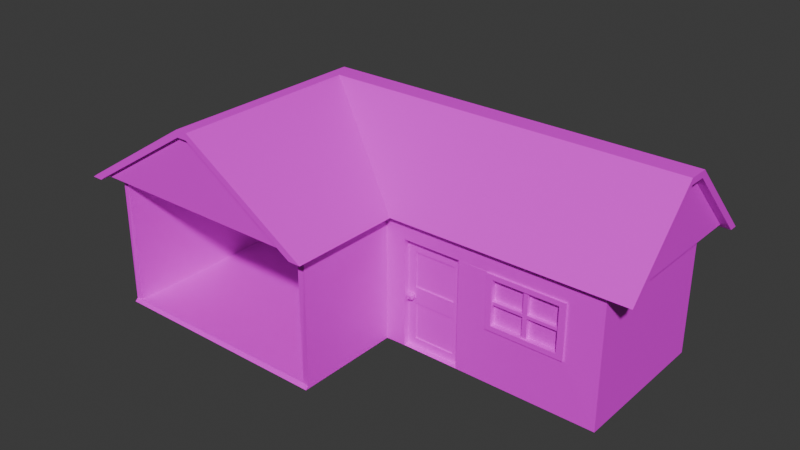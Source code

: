 # Source: dylansHouse.blend  (saved by Blender 4.3.34; exported with 4.5.12 LTS)
import bpy
from mathutils import Matrix  # noqa: F401  (used for matrix-valued properties, if any)

bpy.ops.wm.read_factory_settings(use_empty=True)
scene = bpy.context.scene
scene.name = 'Scene'

# ---- collections
col_collection = bpy.data.collections.new('Collection'); scene.collection.children.link(col_collection)

# ---- images (referenced by path relative to the original .blend; pixels are not part of the script)
import os
ASSET_DIR = os.environ.get("B2B_ASSET_DIR", "")  # directory of the original .blend (textures are referenced by path, not embedded)
HERE = os.path.dirname(os.path.abspath(__file__))  # packed textures are extracted next to this script under _unpacked/

def load_image(name, relpath, width, height, colorspace="sRGB"):
    """Load a texture the original file referenced (path relative to the .blend, or extracted next to this script)."""
    p = next((c for c in (os.path.join(HERE, relpath), os.path.join(ASSET_DIR, relpath)) if relpath and os.path.exists(c)), "")
    if p:
        img = bpy.data.images.load(p, check_existing=True)
        img.name = name
    else:  # same state as the original file: an image datablock whose file is absent (Cycles renders it pink)
        img = bpy.data.images.new(name, width, height)
        img.source = "FILE"
        img.filepath = "//" + (relpath or name)
    img.colorspace_settings.name = colorspace
    return img
img_dylanshousecolor = load_image('dylansHouseColor', 'dylansHouseColor.png', 1024, 1024, 'sRGB')
img_dylansroofcolor = load_image('dylansRoofColor', 'dylansRoofColor.png', 1024, 1024, 'sRGB')

# ---- materials (node trees are filled in below, after node groups)
mat_material_001 = bpy.data.materials.new('Material.001')
mat_material_002 = bpy.data.materials.new('Material.002')

# ---- material node trees
mat_material_001.use_nodes = True; mat_material_001.node_tree.nodes.clear()
_N = mat_material_001.node_tree.nodes; _L = mat_material_001.node_tree.links
n0 = _N.new('ShaderNodeBsdfPrincipled'); n0.name = 'Principled BSDF'; n0.location = (10, 300)
n1 = _N.new('ShaderNodeOutputMaterial'); n1.name = 'Material Output'; n1.location = (300, 300)
n2 = _N.new('ShaderNodeTexImage'); n2.name = 'Image Texture'; n2.location = (-280, 280)
n2.image = img_dylanshousecolor
_L.new(n0.outputs[0], n1.inputs[0])
_L.new(n2.outputs[0], n0.inputs[0])
n1.is_active_output = True
mat_material_002.use_nodes = True; mat_material_002.node_tree.nodes.clear()
_N = mat_material_002.node_tree.nodes; _L = mat_material_002.node_tree.links
n0 = _N.new('ShaderNodeBsdfPrincipled'); n0.name = 'Principled BSDF'; n0.location = (10, 300)
n1 = _N.new('ShaderNodeOutputMaterial'); n1.name = 'Material Output'; n1.location = (300, 300)
n2 = _N.new('ShaderNodeTexImage'); n2.name = 'Image Texture'; n2.location = (-280, 280)
n2.image = img_dylansroofcolor
_L.new(n0.outputs[0], n1.inputs[0])
_L.new(n2.outputs[0], n0.inputs[0])
n1.is_active_output = True

# ---- world
world_world = bpy.data.worlds.new('World'); scene.world = world_world
world_world.use_nodes = True; world_world.node_tree.nodes.clear()
_N = world_world.node_tree.nodes; _L = world_world.node_tree.links
n0 = _N.new('ShaderNodeOutputWorld'); n0.name = 'World Output'; n0.location = (300, 300)
n1 = _N.new('ShaderNodeBackground'); n1.name = 'Background'; n1.location = (10, 300)
n1.inputs[0].default_value = (0.05088, 0.05088, 0.05088, 1.0)
_L.new(n1.outputs[0], n0.inputs[0])
n0.is_active_output = True
world_world.color = (0.05088, 0.05088, 0.05088)
world_world.sun_shadow_jitter_overblur = 0.0

# ---- meshes
me_plane = bpy.data.meshes.new('Plane')
me_plane.from_pydata([(-0.8344, 0.5917, 0.0), (-0.8344, -1.017, 0.0), (0.5959, 0.5917, 0.0), (0.5959, -1.017, 0.0), (-0.7988, 0.5244, 0.01505), (-0.7988, -0.991, 0.01505), (0.5519, 0.5244, 0.01505), (0.5519, -0.991, 0.01505), (-0.8344, 0.5917, 0.01505), (-0.8344, -0.9988, 0.01552), (0.5959, -0.9988, 0.01552), (0.5959, 0.5917, 0.8224), (-0.8344, 0.5917, 0.8224), (-0.8344, -0.991, 0.8224), (0.5959, -0.991, 0.8224), (0.5519, 0.5244, 0.8224), (-0.7988, 0.5244, 0.8224), (-0.7988, -0.991, 0.8224), (0.5519, -0.991, 0.8224), (0.5959, -0.3492, 0.0), (0.5959, -0.3492, 0.8224), (1.96, -0.3492, 0.0), (1.96, 0.5917, 0.0), (1.96, 0.5917, 0.01505), (1.96, -0.3492, 0.8224), (1.96, 0.5917, 0.8224), (0.7226, -0.3492, 0.003028), (1.086, -0.3492, 0.003028), (0.7226, -0.3492, 0.6792), (1.086, -0.3492, 0.6792), (0.7226, -0.3127, 0.6792), (1.086, -0.3127, 0.6792), (0.775, -0.3127, 0.3842), (1.034, -0.3127, 0.3842), (0.775, -0.3127, 0.6021), (1.034, -0.3127, 0.6021), (0.7226, -0.3127, 0.003028), (1.086, -0.3127, 0.003028), (1.086, -0.3127, 0.3347), (0.7226, -0.3127, 0.3347), (0.775, -0.3127, 0.05453), (1.034, -0.3127, 0.05453), (1.034, -0.3127, 0.2832), (0.775, -0.3127, 0.2832), (0.775, -0.3054, 0.3842), (1.034, -0.3054, 0.3842), (0.775, -0.3054, 0.6021), (1.034, -0.3054, 0.6021), (0.775, -0.3054, 0.05453), (1.034, -0.3054, 0.05453), (1.034, -0.3054, 0.2832), (0.775, -0.3054, 0.2832), (0.7524, -0.3279, 0.2998), (0.7713, -0.3417, 0.3142), (0.7452, -0.3502, 0.3142), (0.729, -0.3279, 0.3142), (0.7452, -0.3057, 0.3142), (0.7713, -0.3142, 0.3142), (0.7596, -0.3502, 0.3376), (0.7335, -0.3417, 0.3376), (0.7335, -0.3142, 0.3376), (0.7596, -0.3057, 0.3376), (0.7758, -0.3279, 0.3376), (0.7524, -0.3279, 0.3521), (1.274, -0.3513, 0.6774), (1.274, -0.3513, 0.3402), (1.751, -0.3513, 0.3402), (1.751, -0.3513, 0.6774), (1.309, -0.3513, 0.6479), (1.309, -0.3513, 0.3722), (1.71, -0.3513, 0.3722), (1.71, -0.3513, 0.6479), (1.496, -0.3513, 0.3722), (1.524, -0.3513, 0.3722), (1.524, -0.3513, 0.6479), (1.496, -0.3513, 0.6479), (1.524, -0.3513, 0.5154), (1.71, -0.3513, 0.5154), (1.496, -0.3513, 0.5154), (1.309, -0.3513, 0.5154), (1.524, -0.3513, 0.4968), (1.71, -0.3513, 0.4968), (1.496, -0.3513, 0.4968), (1.309, -0.3513, 0.4968), (1.274, -0.3605, 0.6774), (1.274, -0.3605, 0.3402), (1.751, -0.3605, 0.3402), (1.751, -0.3605, 0.6774), (1.524, -0.3605, 0.3722), (1.71, -0.3605, 0.3722), (1.71, -0.3605, 0.5154), (1.71, -0.3605, 0.6479), (1.309, -0.3605, 0.4968), (1.309, -0.3605, 0.3722), (1.309, -0.3605, 0.6479), (1.496, -0.3605, 0.3722), (1.71, -0.3605, 0.4968), (1.309, -0.3605, 0.5154), (1.524, -0.327, 0.3722), (1.71, -0.327, 0.3722), (1.71, -0.327, 0.5154), (1.71, -0.327, 0.6479), (1.309, -0.327, 0.4968), (1.309, -0.327, 0.3722), (1.496, -0.327, 0.6479), (1.309, -0.327, 0.6479), (1.496, -0.327, 0.3722), (1.524, -0.327, 0.6479), (1.496, -0.327, 0.4968), (1.524, -0.327, 0.5154), (1.524, -0.327, 0.4968), (1.496, -0.327, 0.5154), (1.309, -0.327, 0.5154), (1.71, -0.327, 0.4968), (0.5519, 0.1067, 0.01505), (0.5519, 0.423, 0.01505), (0.5519, 0.423, 0.6782), (0.5519, 0.1072, 0.6782), (0.5711, 0.1067, 0.01505), (0.5711, 0.423, 0.01505), (0.5711, 0.423, 0.6782), (0.5711, 0.1072, 0.6782), (0.5532, 0.3804, 0.3058), (0.5722, 0.3667, 0.3202), (0.546, 0.3582, 0.3202), (0.5298, 0.3804, 0.3202), (0.546, 0.4027, 0.3202), (0.5722, 0.3942, 0.3202), (0.5605, 0.3582, 0.3436), (0.5343, 0.3667, 0.3436), (0.5343, 0.3942, 0.3436), (0.5605, 0.4027, 0.3436), (0.5766, 0.3804, 0.3436), (0.5532, 0.3804, 0.3581)], [], [(0, 2, 19, 3, 1), (4, 5, 7, 114, 115, 6), (24, 21, 22, 23, 25), (0, 1, 9, 8), (9, 5, 17, 13), (5, 4, 16, 17), (16, 15, 11, 12), (17, 16, 12, 13), (15, 18, 14, 20, 11), (8, 9, 13, 12), (4, 6, 15, 16), (7, 10, 14, 18), (6, 115, 116, 117, 114, 7, 18, 15), (1, 3, 10, 7, 5, 9), (3, 19, 20, 14, 10), (11, 20, 24, 25), (75, 78, 76, 74), (19, 2, 22, 21, 27, 26), (27, 29, 31, 38, 37), (28, 26, 36, 39, 30), (29, 28, 30, 31), (26, 27, 37, 36), (34, 35, 31, 30), (32, 34, 30, 39, 38, 31, 35, 33), (40, 43, 39, 36), (43, 42, 38, 39), (42, 41, 37, 38), (43, 40, 48, 51), (35, 34, 46, 47), (41, 40, 36, 37), (48, 49, 50, 51), (44, 45, 47, 46), (32, 33, 45, 44), (40, 41, 49, 48), (33, 35, 47, 45), (42, 43, 51, 50), (34, 32, 44, 46), (41, 42, 50, 49), (52, 53, 54), (53, 52, 57), (52, 54, 55), (52, 55, 56), (52, 56, 57), (53, 57, 62), (54, 53, 58), (55, 54, 59), (56, 55, 60), (57, 56, 61), (53, 62, 58), (54, 58, 59), (55, 59, 60), (56, 60, 61), (57, 61, 62), (58, 62, 63), (59, 58, 63), (60, 59, 63), (61, 60, 63), (62, 61, 63), (20, 19, 26, 28, 29, 64, 67, 24), (24, 67, 66, 65, 64, 29, 27, 21), (72, 69, 93, 95), (74, 76, 109, 107), (70, 73, 88, 89), (67, 64, 84, 87), (73, 70, 99, 98), (76, 77, 100, 109), (76, 78, 82, 80), (77, 76, 80, 81), (83, 82, 78, 79), (72, 82, 108, 106), (80, 82, 72, 73), (85, 86, 87, 91, 90, 96, 89, 88, 95, 93), (85, 93, 92, 97, 94, 84), (84, 94, 91, 87), (81, 70, 89, 96), (71, 77, 90, 91), (77, 81, 96, 90), (69, 83, 92, 93), (64, 65, 85, 84), (73, 72, 95, 88), (83, 79, 97, 92), (79, 68, 94, 97), (65, 66, 86, 85), (66, 67, 87, 86), (68, 71, 91, 94), (103, 106, 108, 102), (107, 109, 100, 101), (112, 111, 104, 105), (113, 110, 98, 99), (80, 73, 98, 110), (69, 72, 106, 103), (70, 81, 113, 99), (77, 71, 101, 100), (83, 69, 103, 102), (78, 75, 104, 111), (68, 79, 112, 105), (71, 74, 107, 101), (82, 83, 102, 108), (75, 68, 105, 104), (79, 78, 111, 112), (81, 80, 110, 113), (118, 121, 120, 119), (117, 116, 120, 121), (115, 114, 118, 119), (114, 117, 121, 118), (116, 115, 119, 120), (122, 123, 124), (123, 122, 127), (122, 124, 125), (122, 125, 126), (122, 126, 127), (123, 127, 132), (124, 123, 128), (125, 124, 129), (126, 125, 130), (127, 126, 131), (123, 132, 128), (124, 128, 129), (125, 129, 130), (126, 130, 131), (127, 131, 132), (128, 132, 133), (129, 128, 133), (130, 129, 133), (131, 130, 133), (132, 131, 133), (2, 0, 8, 12, 11, 25, 23, 22)])
_uv = me_plane.uv_layers.new(name='UVMap')
_uv.uv.foreach_set('vector', [0.01399, 0.4966, 0.01399, 0.2496, 0.1765, 0.2496, 0.2918, 0.2496, 0.2918, 0.4966, 0.2548, 0.5245, 0.2548, 0.7861, 0.02159, 0.7861, 0.02159, 0.5966, 0.02159, 0.542, 0.02159, 0.5245, 0.7629, 0.9506, 0.621, 0.9506, 0.621, 0.7881, 0.6236, 0.7881, 0.7629, 0.7881, 0.289, 0.8023, 0.289, 0.5245, 0.2916, 0.5277, 0.2916, 0.8023, 0.5914, 0.9203, 0.5853, 0.9204, 0.5853, 0.781, 0.5914, 0.781, 0.9303, 0.3037, 0.9303, 0.5653, 0.791, 0.5653, 0.791, 0.3037, 0.5814, 0.4904, 0.5814, 0.2572, 0.593, 0.2496, 0.593, 0.4966, 0.3198, 0.4904, 0.5814, 0.4904, 0.593, 0.4966, 0.3198, 0.4966, 0.5814, 0.2572, 0.3198, 0.2572, 0.3198, 0.2496, 0.4306, 0.2496, 0.593, 0.2496, 0.2916, 0.8023, 0.2916, 0.5277, 0.4309, 0.529, 0.4309, 0.8023, 0.9304, 0.5933, 0.9304, 0.8266, 0.791, 0.8266, 0.791, 0.5933, 0.5573, 0.9204, 0.5497, 0.9203, 0.5497, 0.781, 0.5573, 0.781, 0.9303, 0.01399, 0.9303, 0.03149, 0.8158, 0.03149, 0.8158, 0.08603, 0.9303, 0.08612, 0.9303, 0.2757, 0.791, 0.2757, 0.791, 0.01399, 0.261, 0.7907, 0.01399, 0.7907, 0.01399, 0.7875, 0.02159, 0.7861, 0.2548, 0.7861, 0.261, 0.7875, 0.5743, 0.6665, 0.4589, 0.6665, 0.4589, 0.5245, 0.5698, 0.5245, 0.5711, 0.6638, 0.593, 0.2496, 0.4306, 0.2496, 0.4306, 0.01399, 0.593, 0.01399, 0.5924, 0.7115, 0.5737, 0.7247, 0.5709, 0.7207, 0.5896, 0.7075, 0.1765, 0.2496, 0.01399, 0.2496, 0.01399, 0.01399, 0.1765, 0.01399, 0.1765, 0.1649, 0.1765, 0.2277, 0.1828, 0.9354, 0.1828, 0.8187, 0.1891, 0.8187, 0.1891, 0.8781, 0.1891, 0.9354, 0.2234, 0.8187, 0.2234, 0.9354, 0.2171, 0.9354, 0.2171, 0.8781, 0.2171, 0.8187, 0.8205, 0.9174, 0.8205, 0.8546, 0.8268, 0.8546, 0.8268, 0.9174, 0.8548, 0.9174, 0.8548, 0.8546, 0.8611, 0.8546, 0.8611, 0.9174, 0.5127, 0.7078, 0.468, 0.7078, 0.4589, 0.6945, 0.5217, 0.6945, 0.5127, 0.7454, 0.5127, 0.7078, 0.5217, 0.6945, 0.5217, 0.754, 0.4589, 0.754, 0.4589, 0.6945, 0.468, 0.7078, 0.468, 0.7454, 0.5127, 0.8024, 0.5127, 0.7629, 0.5217, 0.754, 0.5217, 0.8112, 0.5127, 0.7629, 0.468, 0.7629, 0.4589, 0.754, 0.5217, 0.754, 0.468, 0.7629, 0.468, 0.8024, 0.4589, 0.8112, 0.4589, 0.754, 0.09786, 0.929, 0.09786, 0.9684, 0.0966, 0.9684, 0.0966, 0.929, 0.9583, 0.1449, 0.9583, 0.1002, 0.9596, 0.1002, 0.9596, 0.1449, 0.468, 0.8024, 0.5127, 0.8024, 0.5217, 0.8112, 0.4589, 0.8112, 0.289, 0.875, 0.289, 0.8303, 0.3285, 0.8303, 0.3285, 0.875, 0.3941, 0.8303, 0.3941, 0.875, 0.3564, 0.875, 0.3564, 0.8303, 0.9584, 0.638, 0.9584, 0.5933, 0.9596, 0.5933, 0.9596, 0.638, 0.9584, 0.7107, 0.9584, 0.666, 0.9596, 0.666, 0.9596, 0.7107, 0.5497, 0.986, 0.5497, 0.9484, 0.551, 0.9484, 0.551, 0.986, 0.9583, 0.2176, 0.9583, 0.1729, 0.9596, 0.1729, 0.9596, 0.2176, 0.5802, 0.9484, 0.5802, 0.986, 0.579, 0.986, 0.579, 0.9484, 0.9584, 0.7782, 0.9584, 0.7387, 0.9596, 0.7387, 0.9596, 0.7782, 0.0502, 0.965, 0.04617, 0.965, 0.04896, 0.9611, 0.04617, 0.965, 0.0502, 0.965, 0.04896, 0.9688, 0.0502, 0.965, 0.04896, 0.9611, 0.05347, 0.9626, 0.0502, 0.965, 0.05347, 0.9626, 0.05347, 0.9674, 0.0502, 0.965, 0.05347, 0.9674, 0.04896, 0.9688, 0.2171, 0.9696, 0.2171, 0.9648, 0.2212, 0.9672, 0.9211, 0.9796, 0.9211, 0.975, 0.9251, 0.9771, 0.4261, 0.9767, 0.4261, 0.9805, 0.4221, 0.979, 0.4261, 0.9728, 0.4261, 0.9767, 0.4221, 0.9743, 0.9572, 0.9816, 0.9531, 0.9796, 0.9572, 0.9771, 0.2171, 0.9696, 0.2212, 0.9672, 0.2211, 0.9711, 0.9211, 0.9796, 0.9251, 0.9771, 0.9251, 0.9816, 0.4261, 0.9767, 0.4221, 0.979, 0.4221, 0.9743, 0.9531, 0.9796, 0.9531, 0.975, 0.9572, 0.9771, 0.2171, 0.9648, 0.2211, 0.9634, 0.2212, 0.9672, 0.289, 0.9693, 0.289, 0.9646, 0.2923, 0.9669, 0.2935, 0.9708, 0.289, 0.9693, 0.2923, 0.9669, 0.2963, 0.967, 0.2935, 0.9708, 0.2923, 0.9669, 0.2935, 0.9631, 0.2963, 0.967, 0.2923, 0.9669, 0.289, 0.9646, 0.2935, 0.9631, 0.2923, 0.9669, 0.621, 0.5245, 0.763, 0.5245, 0.7625, 0.5464, 0.6457, 0.5464, 0.6457, 0.6092, 0.646, 0.6417, 0.646, 0.724, 0.621, 0.7601, 0.621, 0.7601, 0.646, 0.724, 0.7042, 0.724, 0.7042, 0.6417, 0.646, 0.6417, 0.6457, 0.6092, 0.7625, 0.6092, 0.763, 0.7601, 0.4605, 0.8762, 0.4605, 0.9086, 0.4589, 0.9086, 0.4589, 0.8762, 0.9625, 0.2456, 0.9625, 0.2684, 0.9583, 0.2684, 0.9583, 0.2456, 0.4605, 0.8392, 0.4605, 0.8714, 0.4589, 0.8714, 0.4589, 0.8392, 0.7925, 0.8546, 0.7925, 0.9369, 0.791, 0.9369, 0.791, 0.8546, 0.4605, 0.8714, 0.4605, 0.8392, 0.4647, 0.8392, 0.4647, 0.8714, 0.8527, 0.9775, 0.8527, 0.9453, 0.8569, 0.9453, 0.8569, 0.9775, 0.5709, 0.7207, 0.5737, 0.7247, 0.5711, 0.7266, 0.5683, 0.7226, 0.5523, 0.6945, 0.5709, 0.7207, 0.5683, 0.7226, 0.5497, 0.6963, 0.5898, 0.753, 0.5711, 0.7266, 0.5737, 0.7247, 0.5924, 0.7512, 0.4927, 0.971, 0.4927, 0.9495, 0.4969, 0.9495, 0.4969, 0.971, 0.5683, 0.7226, 0.5711, 0.7266, 0.5535, 0.739, 0.5507, 0.735, 0.0966, 0.901, 0.0966, 0.8187, 0.1548, 0.8187, 0.1497, 0.8257, 0.1269, 0.8257, 0.1237, 0.8257, 0.1021, 0.8257, 0.1021, 0.8578, 0.1021, 0.8627, 0.1021, 0.8951, 0.0966, 0.901, 0.1021, 0.8951, 0.1237, 0.8951, 0.1269, 0.8951, 0.1497, 0.8951, 0.1548, 0.901, 0.1548, 0.901, 0.1497, 0.8951, 0.1497, 0.8257, 0.1548, 0.8187, 0.9599, 0.3298, 0.9599, 0.3513, 0.9583, 0.3513, 0.9583, 0.3298, 0.9599, 0.3037, 0.9599, 0.3265, 0.9583, 0.3265, 0.9583, 0.3037, 0.9599, 0.3265, 0.9599, 0.3298, 0.9583, 0.3298, 0.9583, 0.3265, 0.9625, 0.4268, 0.9625, 0.4053, 0.9641, 0.4053, 0.9641, 0.4268, 0.9599, 0.4548, 0.9599, 0.5131, 0.9583, 0.5131, 0.9583, 0.4548, 0.4605, 0.8714, 0.4605, 0.8762, 0.4589, 0.8762, 0.4589, 0.8714, 0.9625, 0.4053, 0.9625, 0.4021, 0.9641, 0.4021, 0.9641, 0.4053, 0.9625, 0.4021, 0.9625, 0.3792, 0.9641, 0.3792, 0.9641, 0.4021, 0.4943, 0.8392, 0.4943, 0.9215, 0.4927, 0.9215, 0.4927, 0.8392, 0.9583, 0.07222, 0.9583, 0.01399, 0.9599, 0.01399, 0.9599, 0.07222, 0.9399, 0.924, 0.9399, 0.8546, 0.9415, 0.8546, 0.9415, 0.924, 0.3614, 0.903, 0.3614, 0.9354, 0.3398, 0.9354, 0.3398, 0.903, 0.289, 0.903, 0.3119, 0.903, 0.3119, 0.9351, 0.289, 0.9351, 0.912, 0.8546, 0.912, 0.8869, 0.8891, 0.8869, 0.8891, 0.8546, 0.9106, 0.9149, 0.9106, 0.9471, 0.8891, 0.9471, 0.8891, 0.9149, 0.01818, 0.9611, 0.01818, 0.9827, 0.01399, 0.9827, 0.01399, 0.9611, 0.4605, 0.9086, 0.4605, 0.8762, 0.4647, 0.8762, 0.4647, 0.9086, 0.9599, 0.3513, 0.9599, 0.3298, 0.9641, 0.3298, 0.9641, 0.3513, 0.9599, 0.3265, 0.9599, 0.3037, 0.9641, 0.3037, 0.9641, 0.3265, 0.9625, 0.4053, 0.9625, 0.4268, 0.9583, 0.4268, 0.9583, 0.4053, 0.9583, 0.5639, 0.9583, 0.541, 0.9625, 0.541, 0.9625, 0.5639, 0.9625, 0.3792, 0.9625, 0.4021, 0.9583, 0.4021, 0.9583, 0.3792, 0.8247, 0.9453, 0.8247, 0.9775, 0.8205, 0.9775, 0.8205, 0.9453, 0.4589, 0.969, 0.4589, 0.9366, 0.4631, 0.9366, 0.4631, 0.969, 0.13, 0.929, 0.13, 0.9613, 0.1258, 0.9613, 0.1258, 0.929, 0.9695, 0.8869, 0.9695, 0.8546, 0.9737, 0.8546, 0.9737, 0.8869, 0.9737, 0.9149, 0.9737, 0.9471, 0.9695, 0.9471, 0.9695, 0.9149, 0.01399, 0.9332, 0.01408, 0.8187, 0.06861, 0.8187, 0.06861, 0.9332, 0.3927, 0.903, 0.3927, 0.9575, 0.3893, 0.9575, 0.3893, 0.903, 0.02159, 0.542, 0.02159, 0.5966, 0.01827, 0.5966, 0.01827, 0.542, 0.4221, 0.9448, 0.4221, 0.8303, 0.4254, 0.8303, 0.4254, 0.9448, 0.2547, 0.8187, 0.2547, 0.9332, 0.2514, 0.9332, 0.2514, 0.8187, 0.9624, 0.81, 0.9584, 0.81, 0.9611, 0.8061, 0.9584, 0.81, 0.9624, 0.81, 0.9611, 0.8138, 0.9624, 0.81, 0.9611, 0.8061, 0.9657, 0.8076, 0.9624, 0.81, 0.9657, 0.8076, 0.9657, 0.8124, 0.9624, 0.81, 0.9657, 0.8124, 0.9611, 0.8138, 0.3398, 0.9696, 0.3398, 0.9648, 0.3439, 0.9672, 0.8891, 0.9796, 0.8891, 0.975, 0.8931, 0.9771, 0.1869, 0.9672, 0.1868, 0.9711, 0.1828, 0.9696, 0.1868, 0.9634, 0.1869, 0.9672, 0.1828, 0.9648, 0.625, 0.9851, 0.621, 0.9831, 0.625, 0.9806, 0.3398, 0.9696, 0.3439, 0.9672, 0.3438, 0.971, 0.8891, 0.9796, 0.8931, 0.9771, 0.8931, 0.9816, 0.1869, 0.9672, 0.1828, 0.9696, 0.1828, 0.9648, 0.621, 0.9831, 0.621, 0.9786, 0.625, 0.9806, 0.3398, 0.9648, 0.3438, 0.9634, 0.3439, 0.9672, 0.2514, 0.9674, 0.2514, 0.9626, 0.2547, 0.965, 0.2559, 0.9688, 0.2514, 0.9674, 0.2547, 0.965, 0.2587, 0.965, 0.2559, 0.9688, 0.2547, 0.965, 0.2559, 0.9612, 0.2587, 0.965, 0.2547, 0.965, 0.2514, 0.9626, 0.2559, 0.9612, 0.2547, 0.965, 0.763, 0.2496, 0.763, 0.4966, 0.7604, 0.4966, 0.621, 0.4966, 0.621, 0.2496, 0.621, 0.01399, 0.7604, 0.01399, 0.763, 0.01399])
me_plane.materials.append(mat_material_001)
me_plane.update()
me_plane_001 = bpy.data.meshes.new('Plane.001')
me_plane_001.from_pydata([(-4.739, -5.373, 4.138), (3.032, -5.373, 4.138), (-4.739, 3.311, 4.138), (3.032, 3.311, 4.138), (-4.739, -1.821, 4.138), (3.032, -1.821, 4.138), (10.52, 3.311, 4.138), (10.52, -1.821, 4.138), (-1.0, -1.821, 6.472), (-1.0, -5.373, 6.472), (-0.6232, -5.373, 6.472), (-0.6232, 0.3829, 6.472), (3.032, 1.006, 6.472), (-1.0, 1.006, 6.472), (10.52, 0.3829, 6.472), (10.52, 1.006, 6.472), (-4.39, -5.373, 4.138), (2.65, -5.373, 4.138), (-0.9791, -5.373, 6.26), (-0.6522, -5.373, 6.26), (-4.39, -5.244, 4.138), (2.65, -5.244, 4.138), (-0.9791, -5.244, 6.26), (-0.6522, -5.244, 6.26), (10.52, -1.531, 4.138), (10.52, 3.038, 4.138), (10.52, 0.41, 6.276), (10.52, 0.9334, 6.276), (10.27, -1.531, 4.138), (10.27, 0.41, 6.276), (10.27, 0.9334, 6.276), (10.27, 3.038, 4.138), (-4.39, -1.821, 4.138), (2.65, -1.821, 4.138), (3.032, -1.531, 4.138), (3.032, 3.038, 4.138), (-4.39, 3.311, 4.138), (3.032, -1.52, 4.138), (2.65, -1.52, 4.138), (-4.739, 3.038, 4.138), (-4.39, 3.038, 4.138), (2.885, -5.373, 3.991), (3.267, -5.373, 3.991), (3.267, -1.957, 3.991), (10.52, -1.957, 3.991), (10.52, -1.667, 3.991), (2.885, -5.244, 3.991), (10.5, -1.667, 3.991), (2.885, -1.821, 3.991), (3.267, -1.667, 3.991), (3.267, -1.656, 3.991), (2.885, -1.656, 3.991), (-4.951, -1.821, 3.997), (-4.951, -5.373, 3.997), (-4.39, 3.452, 3.997), (-4.951, 3.452, 3.997), (-4.951, 3.038, 3.997), (10.52, 3.179, 3.997), (10.52, 3.452, 3.997), (3.032, 3.452, 3.997), (-4.601, -5.373, 3.997), (-4.601, -5.244, 3.997), (10.27, 3.179, 3.997), (-4.601, -1.821, 3.997), (-4.601, 3.179, 3.997), (3.032, 3.179, 3.997)], [], [(12, 13, 8, 9, 10, 11, 14, 15), (4, 0, 9, 8, 13, 2, 39), (3, 36, 2, 13, 12, 15, 6), (5, 7, 14, 11), (7, 24, 26, 27, 25, 6, 15, 14), (1, 5, 11, 10), (0, 16, 18, 19, 17, 1, 10, 9), (25, 27, 30, 31), (18, 16, 20, 22), (21, 23, 22, 20), (19, 18, 22, 23), (17, 19, 23, 21), (31, 30, 29, 28), (27, 26, 29, 30), (26, 24, 28, 29), (38, 37, 50, 51), (20, 32, 33, 21), (3, 6, 58, 59), (35, 31, 28, 34, 37), (32, 40, 35, 37, 38, 33), (46, 48, 51, 43, 42, 41), (17, 21, 46, 41), (34, 28, 47, 49), (7, 5, 43, 44), (24, 7, 44, 45), (37, 34, 49, 50), (5, 1, 42, 43), (28, 24, 45, 47), (1, 17, 41, 42), (21, 33, 48, 46), (33, 38, 51, 48), (43, 51, 50, 49, 47, 45, 44), (39, 2, 55, 56), (52, 56, 55, 64, 63, 61, 60, 53), (64, 55, 54, 59, 58, 57, 62, 65), (25, 31, 62, 57), (35, 40, 64, 65), (0, 4, 52, 53), (31, 35, 65, 62), (2, 36, 54, 55), (36, 3, 59, 54), (32, 20, 61, 63), (16, 0, 53, 60), (4, 39, 56, 52), (40, 32, 63, 64), (20, 16, 60, 61), (6, 25, 57, 58)])
_uv = me_plane_001.uv_layers.new(name='UVMap')
_uv.uv.foreach_set('vector', [0.2105, 0.3443, 0.2105, 0.5251, 0.121, 0.5251, 0.008511, 0.5251, 0.008511, 0.5082, 0.1908, 0.5082, 0.1908, 0.008511, 0.2105, 0.008511, 0.1952, 0.6928, 0.08266, 0.6928, 0.008511, 0.5251, 0.121, 0.5251, 0.2105, 0.5251, 0.3577, 0.6928, 0.349, 0.6928, 0.3577, 0.3443, 0.3577, 0.6772, 0.3577, 0.6928, 0.2105, 0.5251, 0.2105, 0.3443, 0.2105, 0.008511, 0.3577, 0.008511, 0.8959, 0.1725, 0.8959, 0.5082, 0.752, 0.5082, 0.752, 0.008511, 0.01511, 0.9558, 0.0151, 0.9429, 0.1109, 0.8557, 0.1109, 0.8322, 0.01486, 0.7379, 0.01484, 0.7257, 0.1197, 0.8289, 0.1197, 0.8569, 0.08266, 0.3443, 0.1952, 0.3443, 0.1908, 0.5082, 0.008511, 0.5082, 0.9841, 0.5347, 0.9841, 0.5504, 0.9144, 0.7033, 0.9144, 0.718, 0.9839, 0.8661, 0.9839, 0.8833, 0.9075, 0.7193, 0.9075, 0.7024, 0.7174, 0.7023, 0.5828, 0.7023, 0.5828, 0.6911, 0.7174, 0.6911, 0.3836, 0.1867, 0.4511, 0.03368, 0.4552, 0.03368, 0.3878, 0.1867, 0.9915, 0.3243, 0.9219, 0.1762, 0.9219, 0.1615, 0.9915, 0.008511, 0.3836, 0.2013, 0.3836, 0.1867, 0.3878, 0.1867, 0.3878, 0.2013, 0.4511, 0.3494, 0.3836, 0.2013, 0.3878, 0.2013, 0.4552, 0.3494, 0.2326, 0.9243, 0.1367, 0.8299, 0.1367, 0.8064, 0.2326, 0.7193, 0.5828, 0.7023, 0.5662, 0.7023, 0.5662, 0.6911, 0.5828, 0.6911, 0.8905, 0.861, 0.7609, 0.861, 0.7609, 0.8497, 0.8905, 0.8497, 0.2496, 0.747, 0.2496, 0.7299, 0.2586, 0.7193, 0.2586, 0.7365, 0.4552, 0.03368, 0.5635, 0.03368, 0.5635, 0.3494, 0.4552, 0.3494, 0.3577, 0.3443, 0.3577, 0.008511, 0.3666, 0.008511, 0.3666, 0.3443, 0.7174, 0.3666, 0.7174, 0.6911, 0.5727, 0.6911, 0.5727, 0.3666, 0.5731, 0.3666, 0.5635, 0.03368, 0.7174, 0.03368, 0.7174, 0.3666, 0.5731, 0.3666, 0.5731, 0.3494, 0.5635, 0.3494, 0.4599, 0.36, 0.5682, 0.36, 0.5734, 0.36, 0.5639, 0.3771, 0.4557, 0.3771, 0.4557, 0.36, 0.4511, 0.3494, 0.4552, 0.3494, 0.4599, 0.36, 0.4557, 0.36, 0.7609, 0.5252, 0.7609, 0.8497, 0.752, 0.8603, 0.752, 0.5358, 0.8959, 0.5082, 0.8959, 0.1725, 0.9049, 0.183, 0.9049, 0.5082, 0.0151, 0.9429, 0.01511, 0.9558, 0.008526, 0.9619, 0.008511, 0.949, 0.2756, 0.7194, 0.276, 0.7193, 0.276, 0.7299, 0.2756, 0.7299, 0.1952, 0.3443, 0.08266, 0.3443, 0.08733, 0.3337, 0.1955, 0.3337, 0.7609, 0.8497, 0.7609, 0.861, 0.752, 0.861, 0.752, 0.8603, 0.9839, 0.8833, 0.9839, 0.8661, 0.9887, 0.8767, 0.9887, 0.8938, 0.4552, 0.3494, 0.5635, 0.3494, 0.5682, 0.36, 0.4599, 0.36, 0.5635, 0.3494, 0.5731, 0.3494, 0.5734, 0.36, 0.5682, 0.36, 0.5639, 0.3771, 0.5734, 0.36, 0.5734, 0.3771, 0.5731, 0.3771, 0.5731, 0.7016, 0.5731, 0.7023, 0.5639, 0.7023, 0.349, 0.6928, 0.3577, 0.6928, 0.3666, 0.7023, 0.3535, 0.7023, 0.568, 0.008511, 0.7218, 0.008511, 0.7349, 0.008511, 0.7263, 0.02419, 0.568, 0.02419, 0.4597, 0.02419, 0.4556, 0.02419, 0.4556, 0.008511, 0.7263, 0.02419, 0.7349, 0.008511, 0.7349, 0.03368, 0.7349, 0.3666, 0.7349, 0.7023, 0.7263, 0.7023, 0.7263, 0.6911, 0.7263, 0.3666, 0.7174, 0.7023, 0.7174, 0.6911, 0.7263, 0.6911, 0.7263, 0.7023, 0.7174, 0.3666, 0.7174, 0.03368, 0.7263, 0.02419, 0.7263, 0.3666, 0.08266, 0.6928, 0.1952, 0.6928, 0.1996, 0.7023, 0.08714, 0.7023, 0.7174, 0.6911, 0.7174, 0.3666, 0.7263, 0.3666, 0.7263, 0.6911, 0.3577, 0.6928, 0.3577, 0.6772, 0.3666, 0.6772, 0.3666, 0.7023, 0.3577, 0.6772, 0.3577, 0.3443, 0.3666, 0.3443, 0.3666, 0.6772, 0.5635, 0.03368, 0.4552, 0.03368, 0.4597, 0.02419, 0.568, 0.02419, 0.9841, 0.5504, 0.9841, 0.5347, 0.9887, 0.5252, 0.9887, 0.5409, 0.1952, 0.6928, 0.349, 0.6928, 0.3535, 0.7023, 0.1996, 0.7023, 0.7174, 0.03368, 0.5635, 0.03368, 0.568, 0.02419, 0.7263, 0.02419, 0.4552, 0.03368, 0.4511, 0.03368, 0.4556, 0.02419, 0.4597, 0.02419, 0.01484, 0.7257, 0.01486, 0.7379, 0.008525, 0.7316, 0.008511, 0.7193])
me_plane_001.materials.append(mat_material_002)
me_plane_001.update()

# ---- objects
ob_house = bpy.data.objects.new('house', me_plane)
ob_roof = bpy.data.objects.new('roof', me_plane_001)

# ---- transforms, parenting, visibility, modifiers, constraints
ob_house.location = (0.0, 0.0, 0.0)
ob_house.scale = (4.971, 4.971, 4.971)
ob_roof.location = (0.0, 0.0, 0.0)

# ---- collection membership
col_collection.objects.link(ob_house)
col_collection.objects.link(ob_roof)

# ---- scene / render settings (as saved in the file)
scene.frame_start = 1; scene.frame_end = 250; scene.frame_set(9)
scene.render.engine = 'BLENDER_EEVEE_NEXT'
bpy.context.view_layer.update()

# ---- added for rendering (the .blend has no active camera and no usable light): camera, sun
cam_auto = bpy.data.cameras.new('AutoCamera')
cam_auto.lens = 50.0
cam_auto.sensor_width = 36.0
cam_auto.clip_end = 1000.0
ob_auto_camera = bpy.data.objects.new('AutoCamera', cam_auto)
scene.collection.objects.link(ob_auto_camera)
ob_auto_camera.location = (20.3143, -21.9983, 17.2611)
ob_auto_camera.rotation_euler = (1.09748, -7.21219e-08, 0.694738)
scene.camera = ob_auto_camera
light_auto_sun = bpy.data.lights.new('AutoSun', 'SUN')
light_auto_sun.energy = 3.0
light_auto_sun.angle = 0.0523599
ob_auto_sun = bpy.data.objects.new('AutoSun', light_auto_sun)
scene.collection.objects.link(ob_auto_sun)
ob_auto_sun.rotation_euler = (0.872665, 0.174533, 0.523599)
bpy.context.view_layer.update()
